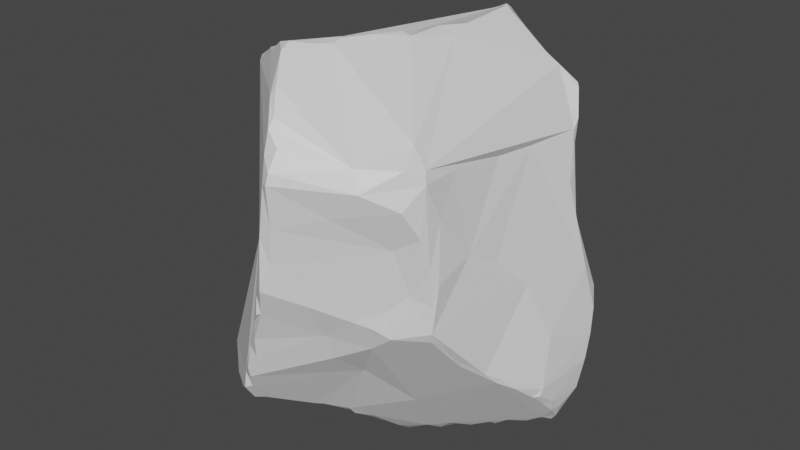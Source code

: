 # Source: Rock2.blend  (saved by Blender 2.81.16; exported with 4.5.12 LTS)
import bpy
from mathutils import Matrix  # noqa: F401  (used for matrix-valued properties, if any)

bpy.ops.wm.read_factory_settings(use_empty=True)
scene = bpy.context.scene
scene.name = 'Scene'

# ---- collections
col_collection = bpy.data.collections.new('Collection'); scene.collection.children.link(col_collection)

# ---- materials (node trees are filled in below, after node groups)
mat_material = bpy.data.materials.new('Material')
mat_material.alpha_threshold = 0.0
mat_material.use_transparent_shadow = False
mat_material.line_color = (0.0, 0.0, 0.0, 1.0)

# ---- material node trees
mat_material.use_nodes = True; mat_material.node_tree.nodes.clear()
_N = mat_material.node_tree.nodes; _L = mat_material.node_tree.links
n0 = _N.new('ShaderNodeOutputMaterial'); n0.name = 'Material Output'; n0.location = (300, 300)
n1 = _N.new('ShaderNodeBsdfPrincipled'); n1.name = 'Principled BSDF'; n1.location = (10, 300)
n1.distribution = 'GGX'
n1.subsurface_method = 'BURLEY'
n1.inputs[2].default_value = 0.4
n1.inputs[3].default_value = 1.45
n1.inputs[27].default_value = (0.0, 0.0, 0.0, 1.0)
n1.inputs[28].default_value = 1.0
_L.new(n1.outputs[0], n0.inputs[0])
n0.is_active_output = True

# ---- world
world_world = bpy.data.worlds.new('World'); scene.world = world_world
world_world.use_nodes = True; world_world.node_tree.nodes.clear()
_N = world_world.node_tree.nodes; _L = world_world.node_tree.links
n0 = _N.new('ShaderNodeOutputWorld'); n0.name = 'World Output'; n0.location = (300, 300)
n1 = _N.new('ShaderNodeBackground'); n1.name = 'Background'; n1.location = (10, 300)
n1.inputs[0].default_value = (0.05088, 0.05088, 0.05088, 1.0)
_L.new(n1.outputs[0], n0.inputs[0])
n0.is_active_output = True
world_world.color = (0.05088, 0.05088, 0.05088)
world_world.use_sun_shadow = False
world_world.sun_shadow_jitter_overblur = 0.0

# ---- meshes
me_cube = bpy.data.meshes.new('Cube')
me_cube.from_pydata([(0.596, -0.2903, -0.3358), (-0.6407, -0.2675, -0.3229), (0.3543, 0.5329, 0.3355), (0.3388, 0.5743, 0.5225), (0.2951, 0.5785, 0.5589), (0.4348, 0.3448, 0.6657), (0.5106, 0.3728, 0.5819), (0.5461, 0.3257, 0.4811), (0.5506, 0.3067, 0.3935), (0.3276, 0.4712, -0.5193), (0.3426, 0.4796, -0.5163), (0.07565, 0.543, -0.3831), (0.4799, 0.4404, -0.29), (0.4667, -0.5198, 0.2749), (0.4815, -0.4311, 0.324), (0.5221, -0.3162, 0.1498), (0.4372, -0.458, 0.5059), (0.4247, -0.5706, 0.3818), (0.5368, -0.3749, -0.2781), (0.1911, -0.5072, -0.3777), (-0.3594, 0.5447, 0.4974), (-0.405, 0.5361, 0.4118), (-0.5003, 0.3229, 0.4276), (-0.5446, 0.3931, -0.2735), (-0.4835, -0.3134, 0.6711), (-0.361, -0.4382, 0.7094), (-0.3544, -0.4003, 0.7431), (-0.6086, -0.3201, -0.3499), (-0.3752, -0.3015, -0.5948), (-0.5375, -0.4183, -0.3783), (-0.2827, -0.05014, -0.7128), (-0.3692, -0.09493, -0.7103), (-0.2615, -0.2174, -0.6574), (-0.6686, -0.2353, -0.3295), (-0.7269, -0.1317, -0.331), (-0.6812, 0.0944, -0.3613), (-0.6553, 0.1742, -0.3194), (-0.6295, 0.2577, -0.3103), (-0.6035, 0.3198, -0.2928), (0.01113, 0.2599, -0.6043), (-0.005486, 0.5563, -0.3495), (0.6904, 0.2985, -0.1787), (0.6002, 0.3737, -0.1666), (0.366, 0.4645, -0.3216), (0.3658, 0.5009, 0.1932), (0.3193, -0.6021, -0.09985), (0.2914, -0.5782, -0.2029), (-0.3396, 0.6662, -0.08443), (-0.2665, 0.6547, -0.1344), (0.004024, -0.387, 0.859), (0.0007649, -0.8247, 0.2529), (0.2112, -0.7005, 0.3427), (0.5783, 0.2713, 0.3064), (0.08437, -0.3389, -0.7442), (0.09288, -0.3603, -0.7189), (-0.1361, -0.7915, -0.4013), (-0.1427, -0.7953, -0.3608), (-0.1869, -0.7679, -0.4135), (0.05921, 0.4923, 0.788), (0.1025, 0.447, 0.8059), (0.3843, 0.3291, 0.7071), (-0.2211, 0.6807, 0.3454), (0.3367, -0.1521, -0.7615), (0.3562, -0.09307, -0.7831), (0.4214, -0.04867, -0.754), (0.7361, 0.2207, -0.3473), (0.6877, 0.0009308, -0.2703), (-0.0265, 0.1903, -0.6431), (-0.005572, 0.1409, -0.6773), (-0.04749, -0.04439, -0.8124), (0.1425, -0.1456, -0.8399), (-0.2405, -0.08732, -0.7383), (-0.02935, -0.08265, -0.8172), (0.0905, -0.1034, -0.8204), (0.2802, -0.1413, -0.8156), (-0.09361, -0.08592, -0.786), (0.04223, -0.1385, -0.8203), (0.09313, -0.1432, -0.8442), (0.2268, -0.1411, -0.8248), (0.1543, -0.1976, -0.8461), (0.2451, -0.1858, -0.7962), (0.1388, -0.2393, -0.8187), (-0.6855, -0.1213, -0.05519), (-0.7335, -0.135, -0.2958), (-0.6605, -0.1211, 0.1249), (-0.6827, -0.07327, -0.03828), (0.2551, -0.644, -0.07393), (0.1297, -0.7408, -0.01285), (0.1531, -0.6299, -0.2763), (0.04755, -0.8156, 0.2945), (0.1463, -0.6647, -0.166), (0.03497, -0.8176, 0.1553), (-0.02561, -0.8176, -0.06728), (0.004864, -0.8442, 0.04623), (-0.09365, -0.7913, -0.2926), (-0.04444, -0.824, -0.07647), (-0.0842, -0.8046, -0.2055), (-0.08896, -0.7976, -0.1384), (-0.0445, -0.8159, -0.001008), (-0.1362, -0.7824, -0.264), (0.1983, 0.3272, 0.8525), (0.1863, 0.09103, 0.8342), (0.1431, 0.1255, 0.8267), (0.1977, 0.006351, 0.815), (0.1424, -0.0139, 0.8424), (0.09388, -0.09388, 0.8324), (0.1263, -0.1633, 0.836), (0.09672, -0.165, 0.8487), (0.05454, -0.288, 0.8572), (0.04822, -0.2451, 0.8456), (-0.008206, -0.3682, 0.8567), (0.6064, 0.2622, 0.1106), (0.7198, 0.2584, -0.2523), (0.6777, 0.243, -0.08175), (0.5859, 0.2321, 0.2644), (0.6108, -0.06631, -0.04857), (0.5515, -0.1865, 0.0847), (0.4251, 0.4854, 0.5388), (0.3791, 0.5263, 0.4464), (0.4993, 0.3822, 0.5981), (0.531, 0.3496, 0.4958), (0.4524, 0.4656, 0.5202), (0.4005, 0.4677, -0.5262), (0.5166, 0.3806, -0.5731), (0.4763, 0.4419, -0.543), (0.5359, 0.3775, -0.5728), (0.4767, 0.4622, -0.4817), (0.3996, -0.5281, 0.5132), (0.4564, -0.4815, 0.4642), (-0.4562, 0.4703, 0.4682), (-0.4636, 0.4369, 0.4894), (-0.376, 0.4962, 0.5463), (-0.4202, 0.5056, 0.4803), (-0.4454, 0.4581, 0.5069), (-0.4025, -0.3879, 0.7123), (-0.3766, -0.4071, -0.5721), (-0.3776, -0.5172, -0.5642), (-0.4377, -0.4676, -0.4974), (-0.4981, -0.4963, -0.4385), (-0.455, -0.5723, -0.4795), (-0.5042, -0.4593, -0.4245), (-0.5435, -0.3982, -0.3893), (-0.4562, -0.4114, -0.4539), (-0.512, -0.4632, -0.4092), (-0.4014, -0.07109, -0.6748), (-0.3499, -0.302, -0.6089), (-0.4891, -0.00138, -0.584), (-0.4071, -0.08576, -0.6695), (-0.495, -0.0444, -0.5812), (-0.5815, 0.04167, -0.5063), (-0.5425, -0.003634, -0.5535), (-0.6753, 0.007088, -0.4446), (-0.676, 0.04776, -0.4415), (-0.6573, 0.1353, -0.3894), (-0.6884, 0.07683, -0.41), (-0.7045, -0.01133, -0.4068), (-0.6517, 0.1871, -0.3547), (-0.7084, -0.008053, -0.393), (-0.6385, -0.2442, -0.3517), (0.08225, 0.3841, -0.54), (0.1031, 0.3913, -0.5437), (0.1415, 0.4413, -0.5307), (0.1855, 0.4913, -0.5207), (0.165, 0.5125, -0.4894), (0.1677, 0.5189, -0.4514), (0.1242, 0.5262, -0.4496), (0.06223, 0.5347, -0.4069), (0.03291, 0.5557, -0.3576), (-0.05614, 0.5839, -0.2918), (0.5189, 0.4186, -0.1246), (0.4367, 0.4517, -0.02436), (0.4592, 0.4417, -0.148), (0.4006, 0.4686, 0.06743), (0.3568, -0.5642, -0.02926), (0.3793, -0.5726, -0.1327), (0.3748, -0.5539, 0.2165), (0.4202, -0.5237, 0.04012), (0.5138, -0.5098, -0.08609), (0.4913, -0.5, 0.1502), (0.5055, -0.498, 0.01339), (0.5035, -0.5024, -0.126), (0.5121, -0.4725, 0.09344), (0.5193, -0.4753, -0.14), (0.5266, -0.4256, -0.2085), (0.5513, -0.3674, -0.2638), (-0.3551, 0.6155, 0.1088), (-0.4017, 0.6067, -0.08621), (-0.4213, 0.5807, -0.1357), (-0.4131, 0.5611, 0.04922), (-0.4495, 0.56, -0.122), (-0.4379, 0.5081, 0.1945), (-0.4873, 0.5165, -0.167), (-0.4915, 0.4851, -0.207), (-0.5309, 0.4581, -0.2033), (-0.5751, 0.3802, -0.2455), (-0.0007505, -0.4274, 0.8483), (-0.07626, -0.4716, 0.8577), (-0.05101, -0.4932, 0.8529), (-0.1931, -0.4698, 0.8175), (-0.283, -0.4533, 0.7826), (-0.1021, -0.5393, 0.8636), (-0.1516, -0.5324, 0.8494), (-0.07391, -0.5735, 0.8317), (-0.1009, -0.5809, 0.8366), (-0.2278, -0.5059, 0.7924), (-0.04417, -0.6661, 0.7494), (-0.05608, -0.6838, 0.7188), (0.0, -0.726, 0.6642), (-0.0005048, -0.7543, 0.6301), (0.2691, -0.6387, 0.5251), (0.04812, -0.7647, 0.5791), (0.00146, -0.7805, 0.547), (0.05121, -0.8145, 0.5053), (0.02169, -0.8168, 0.4518), (0.3094, -0.6581, 0.4458), (0.05101, -0.8302, 0.466), (0.3744, -0.4444, 0.5756), (0.4553, -0.3203, 0.4644), (0.5493, 0.2959, 0.4489), (0.5014, 0.08105, 0.4385), (0.4735, -0.08494, 0.4433), (0.03096, -0.4161, -0.6919), (0.2945, -0.3254, -0.5689), (0.04556, -0.4103, -0.7022), (0.0448, -0.4383, -0.6637), (-0.04123, -0.4907, -0.6464), (-0.08388, -0.5522, -0.623), (-0.02156, -0.5173, -0.6281), (-0.04623, -0.5424, -0.6227), (-0.1329, -0.6247, -0.5964), (-0.1112, -0.6296, -0.5869), (-0.1834, -0.6717, -0.5782), (-0.3555, -0.6431, -0.5536), (-0.2757, -0.7127, -0.5509), (-0.1641, -0.6975, -0.56), (-0.192, -0.7283, -0.5556), (-0.3437, -0.6702, -0.5338), (-0.1919, -0.774, -0.484), (-0.1599, -0.7636, -0.4693), (-0.4641, -0.3205, 0.6803), (-0.4215, 0.3455, 0.5847), (-0.5463, -0.2362, 0.6388), (-0.5094, -0.04452, 0.5955), (-0.4749, 0.161, 0.572), (-0.5616, -0.1818, 0.6031), (-0.5074, 0.08742, 0.5513), (-0.6054, -0.149, 0.4836), (-0.6035, -0.1805, 0.5171), (-0.5638, 0.09219, 0.3818), (-0.6191, -0.1653, 0.3659), (-0.6432, -0.1252, 0.3076), (0.1875, 0.3649, 0.8339), (0.3451, 0.4529, 0.6139), (-0.2492, 0.471, 0.6561), (-0.09019, 0.5075, 0.7237), (0.1437, 0.463, 0.7798), (-0.3448, 0.4218, 0.6194), (0.08314, 0.5336, 0.7742), (0.05206, 0.5411, 0.7855), (0.0003543, 0.5836, 0.7273), (0.04884, 0.576, 0.7525), (0.125, 0.5728, 0.7001), (-0.04682, 0.6093, 0.6686), (0.02574, 0.6018, 0.7032), (0.1181, 0.5891, 0.6777), (0.2585, 0.5819, 0.5849), (-0.04683, 0.64, 0.6293), (-0.09409, 0.6644, 0.5548), (0.1081, 0.6219, 0.4687), (-0.1756, 0.6808, 0.4273), (-0.1389, 0.6822, 0.4678), (0.3356, 0.5569, 0.3731), (-0.1757, 0.6912, 0.3702), (0.3994, -0.09453, -0.7738), (0.4789, -0.07021, -0.7352), (0.486, -0.04864, -0.7516), (0.5054, -0.01266, -0.735), (0.5432, -0.04641, -0.708), (0.605, 0.0001759, -0.7083), (0.5908, 0.02494, -0.7135), (0.6674, 0.01218, -0.6677), (0.5915, 0.301, -0.5996), (0.6858, 0.05532, -0.6924), (0.7136, 0.002708, -0.6067), (0.7064, 0.05511, -0.6644), (0.6981, 0.1457, -0.6308), (0.7059, -0.04589, -0.5546), (0.7247, 0.04867, -0.6076), (0.7382, 0.1422, -0.5618), (0.7223, -0.01087, -0.5509), (0.657, -0.1805, -0.4314), (0.6889, -0.1039, -0.4992), (0.7094, -0.08242, -0.4972), (0.7342, 0.1933, -0.4786), (0.7123, -0.0691, -0.4694), (0.6167, -0.2462, -0.3871), (0.6299, -0.2271, -0.3777), (0.7437, 0.1837, -0.439), (0.7248, 0.2447, -0.3618), (-0.2833, 0.6802, -0.0861), (-0.2867, 0.689, 0.01975), (-0.2816, 0.6773, 0.1228), (-0.2367, 0.6619, -0.1151), (-0.2447, 0.6831, 0.0857), (-0.2515, 0.6807, 0.2439), (-0.2446, 0.6922, 0.1739), (-0.2094, 0.6938, 0.2942), (0.0321, 0.6216, 0.2966)], [], [(67, 68, 69), (30, 72, 75), (68, 70, 73), (73, 70, 77), (62, 222, 80), (80, 54, 81), (222, 54, 80), (82, 85, 83), (84, 250, 85), (85, 35, 83), (38, 37, 85, 250, 248, 22, 130, 129, 190, 188, 189, 191, 193, 194), (45, 90, 46), (86, 90, 45), (93, 92, 87), (89, 50, 91), (92, 96, 90), (50, 98, 93), (97, 99, 96), (88, 94, 55), (100, 101, 103), (104, 103, 101), (108, 110, 49), (41, 112, 298), (111, 114, 113), (112, 66, 65), (113, 66, 112), (114, 219, 113), (271, 118, 2), (119, 252, 5), (119, 117, 252), (271, 2, 44), (6, 119, 5), (2, 118, 121, 120, 7, 8, 52, 111, 41, 169, 170, 172, 44), (9, 10, 122), (217, 14, 15), (214, 17, 128, 127), (13, 17, 175), (129, 132, 21), (131, 133, 256), (132, 133, 131), (133, 130, 240), (134, 25, 26), (135, 142, 28), (139, 136, 232), (138, 136, 139), (141, 143, 29), (141, 140, 143), (141, 142, 140), (144, 146, 30), (145, 147, 31), (151, 152, 149), (31, 144, 30), (158, 1, 33), (157, 83, 35), (156, 37, 38), (160, 159, 161), (9, 162, 10), (166, 11, 165), (166, 40, 167), (41, 42, 169), (42, 12, 169), (12, 171, 169), (175, 176, 13), (178, 14, 128), (178, 181, 14), (180, 183, 182), (181, 15, 14), (183, 18, 184), (46, 174, 45), (184, 18, 0), (13, 178, 128), (187, 189, 186), (185, 188, 190), (191, 192, 193), (193, 23, 194), (304, 185, 21), (110, 198, 196), (198, 204, 201), (204, 206, 203), (207, 208, 209), (210, 212, 209), (212, 215, 214), (213, 215, 212), (214, 215, 51), (49, 195, 108), (17, 51, 175), (209, 214, 127), (114, 52, 218), (218, 52, 8), (54, 223, 53), (224, 227, 221), (226, 228, 230), (19, 230, 228), (229, 230, 234), (233, 236, 232), (230, 19, 238), (235, 238, 237), (243, 245, 242), (245, 246, 244), (22, 248, 246), (246, 249, 247), (248, 250, 246), (130, 245, 243), (252, 255, 251), (255, 257, 59), (252, 261, 255), (259, 262, 131), (131, 266, 20), (264, 266, 263), (4, 268, 266), (268, 270, 267), (268, 272, 270), (271, 307, 268), (60, 252, 251), (268, 307, 272), (61, 304, 21), (62, 277, 295), (62, 274, 277), (64, 276, 275), (277, 278, 280), (276, 64, 63, 74, 78, 70, 68, 39, 159, 160, 161, 9, 122, 124, 123, 125, 281, 282, 279), (282, 285, 284), (283, 286, 280), (281, 288, 285), (286, 291, 290), (293, 297, 288), (298, 65, 297), (63, 64, 273), (294, 65, 66), (300, 302, 299), (300, 303, 302), (304, 306, 305), (302, 168, 40), (185, 301, 300), (185, 304, 301), (304, 61, 306), (39, 68, 67), (67, 69, 30), (71, 30, 75), (30, 69, 72), (31, 71, 32), (76, 72, 73), (73, 77, 76), (77, 70, 79), (79, 70, 78), (78, 80, 79), (81, 79, 80), (53, 81, 54), (63, 62, 74), (83, 33, 82), (34, 83, 157), (82, 84, 85), (85, 36, 35), (85, 37, 36), (46, 90, 88), (89, 91, 93, 87, 86, 173, 176, 175), (90, 94, 88), (50, 89, 213), (91, 50, 93), (90, 96, 94), (97, 96, 92), (97, 92, 95), (97, 95, 98), (51, 215, 89), (89, 215, 213), (56, 55, 94), (101, 100, 102), (46, 88, 19), (105, 107, 106), (107, 105, 104, 102, 100, 59, 58, 254, 253, 256, 240, 243, 242, 241, 24, 239, 26, 199, 110, 109), (108, 106, 107), (108, 109, 110), (112, 41, 113), (60, 100, 103), (41, 111, 113), (111, 52, 114), (113, 115, 66), (220, 15, 116, 115, 113, 219), (179, 177, 182, 183, 184, 0, 296, 294, 66, 115, 116, 15, 181), (69, 68, 73, 72), (65, 298, 112), (271, 3, 118), (6, 121, 119), (307, 271, 44), (120, 6, 7), (252, 117, 4), (122, 10, 126), (122, 126, 124), (123, 124, 125), (12, 126, 43), (43, 126, 11), (217, 128, 14), (13, 128, 17), (16, 127, 128), (217, 16, 128), (20, 21, 132), (256, 133, 240), (20, 132, 131), (132, 129, 133), (133, 129, 130), (190, 129, 21), (253, 131, 256), (134, 26, 239), (137, 135, 136), (135, 137, 142), (138, 140, 137), (138, 137, 136), (143, 140, 138), (137, 140, 142), (144, 31, 147), (145, 28, 147), (148, 146, 144), (150, 146, 148), (146, 150, 149), (149, 150, 151), (149, 153, 38), (153, 35, 156), (153, 154, 35), (31, 32, 145), (1, 158, 27), (156, 35, 36), (156, 36, 37), (9, 161, 162), (10, 162, 163), (163, 162, 161), (164, 163, 165), (11, 166, 167), (167, 40, 168), (164, 11, 126), (163, 164, 126), (10, 163, 126), (170, 169, 171), (171, 12, 43), (173, 45, 174), (173, 174, 176), (13, 176, 178), (178, 176, 179), (176, 177, 179), (180, 177, 174), (178, 179, 181), (177, 180, 182), (186, 47, 187), (185, 47, 186), (189, 187, 191), (192, 191, 187, 48, 40, 166, 165, 163, 161, 159, 39, 67, 30, 146, 149, 38, 23, 193), (194, 23, 38), (48, 187, 47), (21, 185, 190), (110, 199, 198), (195, 197, 202), (108, 195, 202, 205, 207, 209, 127, 216, 106), (197, 196, 200), (204, 198, 199), (199, 25, 204), (208, 210, 209), (211, 210, 208), (209, 212, 214), (204, 25, 134, 239, 24, 241, 247, 249, 250, 84, 82, 33, 1, 27, 29, 143, 138, 139, 236, 57, 56, 99, 97, 98, 50, 213, 211, 208, 206), (17, 214, 51), (26, 25, 199), (6, 5, 60, 103, 216, 16, 217, 220, 219, 218, 7), (219, 114, 218), (220, 217, 15), (53, 223, 221), (54, 224, 223), (221, 223, 224), (227, 225, 221), (19, 224, 222, 295, 18, 183, 180, 174, 46), (225, 228, 226), (228, 227, 19), (226, 230, 229), (234, 231, 229), (233, 231, 235), (235, 234, 238), (234, 230, 238), (237, 233, 235), (238, 19, 55), (54, 222, 224), (55, 19, 88), (57, 55, 56), (244, 242, 245), (241, 244, 247), (247, 244, 246), (245, 22, 246), (245, 130, 22), (249, 246, 250), (240, 130, 243), (59, 251, 255), (59, 257, 58), (58, 258, 254), (257, 255, 261), (253, 254, 259), (253, 259, 131), (263, 259, 260), (263, 262, 259), (264, 261, 265), (261, 252, 265), (252, 4, 265), (266, 262, 263), (264, 265, 266), (265, 4, 266), (266, 268, 267), (4, 3, 268), (20, 267, 270), (268, 3, 271), (270, 269, 20), (269, 270, 272), (269, 272, 61), (100, 251, 59), (306, 272, 307), (61, 272, 306), (20, 61, 21), (62, 273, 274), (222, 62, 295), (64, 275, 274), (277, 274, 275), (295, 277, 280), (287, 283, 284), (282, 281, 285), (280, 286, 290), (287, 284, 288), (289, 286, 283), (280, 290, 295), (292, 291, 286), (291, 294, 290), (291, 292, 294), (292, 289, 294), (297, 293, 298), (290, 294, 296), (295, 296, 0), (62, 63, 273), (295, 0, 18), (302, 48, 299), (303, 300, 301), (48, 302, 40), (305, 306, 307), (303, 305, 307), (307, 44, 172, 170, 171, 43, 11, 167, 168, 302, 303), (47, 299, 48), (47, 300, 299), (71, 31, 30), (74, 62, 80, 78), (76, 75, 72), (81, 77, 79), (92, 93, 98, 95), (83, 34, 33), (89, 175, 51), (90, 86, 87), (90, 87, 92), (94, 96, 99, 56), (3, 4, 117, 121), (86, 45, 173), (101, 102, 104), (106, 103, 104), (105, 106, 104), (106, 216, 103), (109, 108, 107), (100, 60, 251), (118, 3, 121), (121, 6, 120), (117, 119, 121), (252, 60, 5), (16, 216, 127), (152, 154, 153, 149), (28, 145, 135), (29, 27, 141), (236, 139, 232), (151, 155, 154, 152), (154, 155, 157, 35), (156, 38, 153), (155, 151, 150, 148, 144, 147, 28, 142, 141, 27, 158, 33, 34, 157), (11, 164, 165), (176, 174, 177), (186, 189, 188, 185), (196, 198, 201, 200), (47, 185, 300), (195, 196, 197), (200, 203, 202, 197), (201, 204, 203, 200), (203, 206, 205, 202), (206, 208, 207, 205), (211, 213, 212, 210), (110, 196, 195, 49), (236, 233, 237, 57), (8, 7, 218), (71, 75, 76, 77, 81, 53, 221, 225, 226, 229, 231, 233, 232, 136, 135, 145, 32), (227, 228, 225), (227, 224, 19), (234, 235, 231), (238, 55, 57, 237), (257, 261, 260, 258), (244, 241, 242), (257, 258, 58), (254, 258, 259), (260, 259, 258), (261, 264, 263, 260), (279, 282, 280, 278), (266, 131, 262), (267, 20, 266), (61, 20, 269), (64, 274, 273), (277, 275, 276), (277, 276, 278), (279, 278, 276), (280, 282, 284, 283), (287, 288, 289, 283), (288, 284, 285), (289, 288, 297, 294), (292, 286, 289), (42, 41, 298, 293, 288, 281, 125, 124, 126, 12), (296, 295, 290), (65, 294, 297), (301, 304, 305, 303)])
_uv = me_cube.uv_layers.new(name='UVMap')
_uv.uv.foreach_set('vector', [0.2463, 0.5946, 0.2539, 0.6041, 0.2448, 0.6313, 0.2061, 0.6297, 0.2478, 0.6382, 0.2305, 0.6399, 0.2539, 0.6041, 0.2755, 0.6469, 0.2669, 0.6391, 0.2669, 0.6391, 0.2755, 0.6469, 0.2678, 0.6462, 0.3153, 0.6514, 0.3209, 0.689, 0.2927, 0.6546, 0.2927, 0.6546, 0.2706, 0.6815, 0.2751, 0.6607, 0.3209, 0.689, 0.2706, 0.6815, 0.2927, 0.6546, 0.4912, 0.1032, 0.494, 0.1138, 0.45, 0.1036, 0.5239, 0.1017, 0.5523, 0.1034, 0.494, 0.1138, 0.494, 0.1138, 0.4449, 0.1301, 0.45, 0.1036, 0.4461, 0.1831, 0.4441, 0.1696, 0.494, 0.1138, 0.5523, 0.1034, 0.8595, 0.6112, 0.5731, 0.2675, 0.5864, 0.2895, 0.5809, 0.2971, 0.5345, 0.2665, 0.5094, 0.2791, 0.4796, 0.2718, 0.4724, 0.2547, 0.4647, 0.233, 0.4567, 0.2049, 0.4829, 0.8081, 0.4719, 0.8482, 0.4616, 0.8161, 0.4873, 0.8277, 0.4719, 0.8482, 0.4829, 0.8081, 0.5051, 0.8735, 0.4895, 0.8753, 0.4977, 0.8521, 0.5469, 0.8662, 0.5395, 0.8736, 0.5246, 0.8668, 0.4895, 0.8753, 0.4662, 0.8849, 0.4719, 0.8482, 0.5395, 0.8736, 0.5014, 0.8806, 0.5051, 0.8735, 0.478, 0.8873, 0.4566, 0.894, 0.4662, 0.8849, 0.4484, 0.8469, 0.4496, 0.8867, 0.4421, 0.8874, 0.7146, 0.5759, 0.717, 0.6108, 0.716, 0.6232, 0.7254, 0.6271, 0.716, 0.6232, 0.717, 0.6108, 0.7386, 0.6663, 0.7521, 0.6751, 0.7468, 0.6782, 0.463, 0.5657, 0.4484, 0.5718, 0.4272, 0.5729, 0.5248, 0.567, 0.5622, 0.5709, 0.4837, 0.5742, 0.4484, 0.5718, 0.4527, 0.6228, 0.4315, 0.5807, 0.4837, 0.5742, 0.4527, 0.6228, 0.4484, 0.5718, 0.5622, 0.5709, 0.6111, 0.6095, 0.4837, 0.5742, 0.566, 0.4355, 0.577, 0.4407, 0.5622, 0.4417, 0.6011, 0.4525, 0.6062, 0.4363, 0.6137, 0.4439, 0.6011, 0.4525, 0.5936, 0.4435, 0.6062, 0.4363, 0.566, 0.4355, 0.5622, 0.4417, 0.5579, 0.4371, 0.5972, 0.4573, 0.6011, 0.4525, 0.6137, 0.4439, 0.5622, 0.4417, 0.577, 0.4407, 0.5918, 0.4486, 0.5865, 0.468, 0.5834, 0.4745, 0.5708, 0.4871, 0.575, 0.5591, 0.5248, 0.567, 0.463, 0.5657, 0.4752, 0.5212, 0.494, 0.4916, 0.5131, 0.4819, 0.5355, 0.4676, 0.3071, 0.5461, 0.3055, 0.5422, 0.3169, 0.5477, 0.586, 0.6859, 0.5639, 0.7055, 0.5382, 0.6882, 0.5707, 0.7355, 0.5655, 0.729, 0.579, 0.709, 0.5861, 0.7143, 0.5583, 0.7271, 0.5655, 0.729, 0.5581, 0.7382, 0.5809, 0.2971, 0.5819, 0.3059, 0.5702, 0.3063, 0.5947, 0.3114, 0.5905, 0.3012, 0.6104, 0.3157, 0.5819, 0.3059, 0.5905, 0.3012, 0.5947, 0.3114, 0.5905, 0.3012, 0.5864, 0.2895, 0.6098, 0.3053, 0.6161, 0.06313, 0.6143, 0.05873, 0.6208, 0.06293, 0.1935, 0.6894, 0.1679, 0.6905, 0.1903, 0.6696, 0.1835, 0.7156, 0.1945, 0.7049, 0.202, 0.7183, 0.1672, 0.7071, 0.1945, 0.7049, 0.1835, 0.7156, 0.1502, 0.6867, 0.1594, 0.7019, 0.1509, 0.6933, 0.1502, 0.6867, 0.1606, 0.6993, 0.1594, 0.7019, 0.1502, 0.6867, 0.1679, 0.6905, 0.1606, 0.6993, 0.1883, 0.63, 0.1697, 0.6231, 0.2061, 0.6297, 0.1959, 0.6705, 0.1876, 0.6366, 0.1951, 0.6369, 0.1394, 0.6238, 0.1395, 0.6162, 0.1546, 0.6143, 0.1951, 0.6369, 0.1883, 0.63, 0.2061, 0.6297, 0.1358, 0.6616, 0.1334, 0.6658, 0.131, 0.6568, 0.1305, 0.6241, 0.127, 0.6308, 0.1292, 0.6074, 0.1293, 0.5933, 0.125, 0.5816, 0.1246, 0.5731, 0.2716, 0.5552, 0.2662, 0.5545, 0.2755, 0.5467, 0.3071, 0.5461, 0.2806, 0.5401, 0.3055, 0.5422, 0.2586, 0.5204, 0.2616, 0.5174, 0.2681, 0.5269, 0.2586, 0.5204, 0.2417, 0.5103, 0.2556, 0.5122, 0.463, 0.5657, 0.4636, 0.5427, 0.4752, 0.5212, 0.4636, 0.5427, 0.446, 0.5073, 0.4752, 0.5212, 0.446, 0.5073, 0.4693, 0.5032, 0.4752, 0.5212, 0.5391, 0.7938, 0.507, 0.7749, 0.549, 0.7699, 0.5266, 0.7562, 0.5528, 0.7327, 0.5544, 0.7538, 0.5266, 0.7562, 0.5163, 0.7408, 0.5528, 0.7327, 0.4788, 0.7502, 0.459, 0.7242, 0.4763, 0.7394, 0.5163, 0.7408, 0.5267, 0.6951, 0.5528, 0.7327, 0.459, 0.7242, 0.4473, 0.7049, 0.4532, 0.6993, 0.4616, 0.8161, 0.4758, 0.7919, 0.4829, 0.8081, 0.4532, 0.6993, 0.4473, 0.7049, 0.4355, 0.6773, 0.549, 0.7699, 0.5266, 0.7562, 0.5544, 0.7538, 0.477, 0.2827, 0.4796, 0.2718, 0.4855, 0.2904, 0.5199, 0.2996, 0.5094, 0.2791, 0.5345, 0.2665, 0.4724, 0.2547, 0.4634, 0.2472, 0.4647, 0.233, 0.4647, 0.233, 0.4498, 0.2082, 0.4567, 0.2049, 0.5423, 0.3307, 0.5199, 0.2996, 0.557, 0.2917, 0.7521, 0.6751, 0.7811, 0.6911, 0.7623, 0.6873, 0.7811, 0.6911, 0.7869, 0.6967, 0.7733, 0.6949, 0.7869, 0.6967, 0.7598, 0.7135, 0.7652, 0.6993, 0.7498, 0.7205, 0.7498, 0.7248, 0.7113, 0.7281, 0.7426, 0.7294, 0.7425, 0.7374, 0.7113, 0.7281, 0.7425, 0.7374, 0.7427, 0.7417, 0.699, 0.7356, 0.75, 0.7421, 0.7427, 0.7417, 0.7425, 0.7374, 0.699, 0.7356, 0.7427, 0.7417, 0.7146, 0.7484, 0.7468, 0.6782, 0.749, 0.6833, 0.7386, 0.6663, 0.6935, 0.7416, 0.7146, 0.7484, 0.6921, 0.7458, 0.7113, 0.7281, 0.699, 0.7356, 0.6923, 0.7261, 0.5622, 0.5709, 0.575, 0.5591, 0.6057, 0.5667, 0.6057, 0.5667, 0.575, 0.5591, 0.5955, 0.555, 0.2706, 0.6815, 0.2605, 0.6878, 0.2669, 0.6765, 0.261, 0.6932, 0.2523, 0.7043, 0.2529, 0.6879, 0.2385, 0.708, 0.2452, 0.7076, 0.2381, 0.7197, 0.2845, 0.7337, 0.2381, 0.7197, 0.2452, 0.7076, 0.2319, 0.7163, 0.2381, 0.7197, 0.2317, 0.7248, 0.2149, 0.7238, 0.2032, 0.7228, 0.202, 0.7183, 0.2381, 0.7197, 0.2845, 0.7337, 0.2314, 0.7354, 0.2253, 0.7264, 0.2314, 0.7354, 0.2248, 0.7348, 0.8301, 0.5961, 0.8387, 0.6103, 0.8329, 0.6319, 0.8387, 0.6103, 0.8554, 0.6468, 0.8377, 0.6549, 0.8589, 0.573, 0.8595, 0.6112, 0.8554, 0.6468, 0.8554, 0.6468, 0.8685, 0.6561, 0.8502, 0.6552, 0.8595, 0.6112, 0.8668, 0.6463, 0.8554, 0.6468, 0.8444, 0.5661, 0.8387, 0.6103, 0.8301, 0.5961, 0.6913, 0.5444, 0.723, 0.5587, 0.7139, 0.5694, 0.723, 0.5587, 0.7331, 0.5518, 0.7309, 0.5611, 0.6913, 0.5444, 0.7283, 0.5444, 0.723, 0.5587, 0.7496, 0.5452, 0.7573, 0.5384, 0.8052, 0.5372, 0.8052, 0.5372, 0.7576, 0.5332, 0.8055, 0.5249, 0.7304, 0.5403, 0.7576, 0.5332, 0.7446, 0.5408, 0.6979, 0.5291, 0.7308, 0.5194, 0.7576, 0.5332, 0.7308, 0.5194, 0.772, 0.5153, 0.7666, 0.5245, 0.7308, 0.5194, 0.7786, 0.5043, 0.772, 0.5153, 0.6928, 0.512, 0.7386, 0.5024, 0.7308, 0.5194, 0.6715, 0.5696, 0.6913, 0.5444, 0.7139, 0.5694, 0.7308, 0.5194, 0.7386, 0.5024, 0.7786, 0.5043, 0.7866, 0.5017, 0.8054, 0.5023, 0.8079, 0.5084, 0.3153, 0.6514, 0.3527, 0.6329, 0.4236, 0.6679, 0.3153, 0.6514, 0.3405, 0.6383, 0.3527, 0.6329, 0.3281, 0.6329, 0.3455, 0.6255, 0.3392, 0.6333, 0.3527, 0.6329, 0.3621, 0.6252, 0.3754, 0.6228, 0.3455, 0.6255, 0.3281, 0.6329, 0.3136, 0.6411, 0.3011, 0.6481, 0.2889, 0.6461, 0.2755, 0.6469, 0.2539, 0.6041, 0.2561, 0.58, 0.2662, 0.5545, 0.2716, 0.5552, 0.2755, 0.5467, 0.3071, 0.5461, 0.3169, 0.5477, 0.3304, 0.5545, 0.3654, 0.5658, 0.3707, 0.5651, 0.377, 0.5731, 0.3756, 0.6163, 0.3606, 0.6178, 0.3756, 0.6163, 0.3828, 0.6014, 0.3831, 0.6161, 0.3898, 0.6243, 0.3973, 0.6316, 0.3754, 0.6228, 0.377, 0.5731, 0.3977, 0.6003, 0.3828, 0.6014, 0.3973, 0.6316, 0.4025, 0.6418, 0.4167, 0.6541, 0.4086, 0.5894, 0.4176, 0.591, 0.3977, 0.6003, 0.4272, 0.5729, 0.4315, 0.5807, 0.4176, 0.591, 0.3136, 0.6411, 0.3281, 0.6329, 0.323, 0.6411, 0.4154, 0.6349, 0.4315, 0.5807, 0.4527, 0.6228, 0.5031, 0.322, 0.4795, 0.3303, 0.4855, 0.3219, 0.5031, 0.322, 0.5139, 0.3303, 0.4795, 0.3303, 0.5423, 0.3307, 0.551, 0.339, 0.5292, 0.3323, 0.4795, 0.3303, 0.4453, 0.3643, 0.4403, 0.3581, 0.5199, 0.2996, 0.5207, 0.3225, 0.5031, 0.322, 0.5199, 0.2996, 0.5423, 0.3307, 0.5207, 0.3225, 0.5423, 0.3307, 0.5579, 0.3385, 0.551, 0.339, 0.2561, 0.58, 0.2539, 0.6041, 0.2463, 0.5946, 0.2463, 0.5946, 0.2448, 0.6313, 0.2061, 0.6297, 0.2142, 0.6371, 0.2061, 0.6297, 0.2305, 0.6399, 0.2061, 0.6297, 0.2448, 0.6313, 0.2478, 0.6382, 0.1951, 0.6369, 0.2142, 0.6371, 0.2097, 0.6573, 0.2574, 0.6456, 0.2478, 0.6382, 0.2669, 0.6391, 0.2669, 0.6391, 0.2678, 0.6462, 0.2574, 0.6456, 0.2678, 0.6462, 0.2755, 0.6469, 0.2778, 0.6536, 0.2778, 0.6536, 0.2755, 0.6469, 0.2889, 0.6461, 0.2889, 0.6461, 0.2927, 0.6546, 0.2778, 0.6536, 0.2751, 0.6607, 0.2778, 0.6536, 0.2927, 0.6546, 0.2669, 0.6765, 0.2751, 0.6607, 0.2706, 0.6815, 0.3136, 0.6411, 0.3153, 0.6514, 0.3011, 0.6481, 0.45, 0.1036, 0.4434, 0.08827, 0.4912, 0.1032, 0.4421, 0.1041, 0.45, 0.1036, 0.4421, 0.1105, 0.4912, 0.1032, 0.5239, 0.1017, 0.494, 0.1138, 0.494, 0.1138, 0.4421, 0.155, 0.4449, 0.1301, 0.494, 0.1138, 0.4441, 0.1696, 0.4421, 0.155, 0.4616, 0.8161, 0.4719, 0.8482, 0.4484, 0.8469, 0.5469, 0.8662, 0.5246, 0.8668, 0.5051, 0.8735, 0.4977, 0.8521, 0.4873, 0.8277, 0.4936, 0.796, 0.507, 0.7749, 0.5391, 0.7938, 0.4719, 0.8482, 0.4496, 0.8867, 0.4484, 0.8469, 0.5395, 0.8736, 0.5469, 0.8662, 0.5576, 0.8736, 0.5246, 0.8668, 0.5395, 0.8736, 0.5051, 0.8735, 0.4719, 0.8482, 0.4662, 0.8849, 0.4496, 0.8867, 0.478, 0.8873, 0.4662, 0.8849, 0.4895, 0.8753, 0.478, 0.8873, 0.4895, 0.8753, 0.4881, 0.8805, 0.478, 0.8873, 0.4881, 0.8805, 0.5014, 0.8806, 0.5557, 0.8361, 0.5579, 0.8665, 0.5469, 0.8662, 0.5469, 0.8662, 0.5579, 0.8665, 0.5576, 0.8736, 0.4426, 0.894, 0.4421, 0.8874, 0.4496, 0.8867, 0.717, 0.6108, 0.7146, 0.5759, 0.7248, 0.6056, 0.4616, 0.8161, 0.4484, 0.8469, 0.4421, 0.8312, 0.733, 0.6393, 0.7327, 0.6495, 0.7242, 0.6497, 0.7327, 0.6495, 0.733, 0.6393, 0.7254, 0.6271, 0.7248, 0.6056, 0.7146, 0.5759, 0.7309, 0.5611, 0.7384, 0.5552, 0.7637, 0.5531, 0.7939, 0.5484, 0.6104, 0.3157, 0.8268, 0.5638, 0.8301, 0.5961, 0.8329, 0.6319, 0.8345, 0.663, 0.829, 0.6815, 0.8246, 0.6787, 0.8128, 0.6947, 0.7996, 0.6948, 0.7521, 0.6751, 0.741, 0.6597, 0.7386, 0.6663, 0.7242, 0.6497, 0.7327, 0.6495, 0.7386, 0.6663, 0.741, 0.6597, 0.7521, 0.6751, 0.4484, 0.5718, 0.463, 0.5657, 0.4837, 0.5742, 0.6715, 0.5696, 0.7146, 0.5759, 0.716, 0.6232, 0.463, 0.5657, 0.5248, 0.567, 0.4837, 0.5742, 0.5248, 0.567, 0.575, 0.5591, 0.5622, 0.5709, 0.4837, 0.5742, 0.4897, 0.6379, 0.4527, 0.6228, 0.6114, 0.6417, 0.5382, 0.6882, 0.5145, 0.6636, 0.4897, 0.6379, 0.4837, 0.5742, 0.6111, 0.6095, 0.5025, 0.7483, 0.4856, 0.75, 0.4763, 0.7394, 0.459, 0.7242, 0.4532, 0.6993, 0.4355, 0.6773, 0.4268, 0.6621, 0.4154, 0.6349, 0.4527, 0.6228, 0.4897, 0.6379, 0.5145, 0.6636, 0.5267, 0.6951, 0.5163, 0.7408, 0.2448, 0.6313, 0.2539, 0.6041, 0.2669, 0.6391, 0.2478, 0.6382, 0.4315, 0.5807, 0.4272, 0.5729, 0.4484, 0.5718, 0.566, 0.4355, 0.5858, 0.4329, 0.577, 0.4407, 0.5972, 0.4573, 0.5918, 0.4486, 0.6011, 0.4525, 0.5495, 0.3833, 0.566, 0.4355, 0.5579, 0.4371, 0.5865, 0.468, 0.5972, 0.4573, 0.5834, 0.4745, 0.6062, 0.4363, 0.5936, 0.4435, 0.5919, 0.4329, 0.3169, 0.5477, 0.3055, 0.5422, 0.332, 0.5492, 0.3169, 0.5477, 0.332, 0.5492, 0.3304, 0.5545, 0.3378, 0.5627, 0.3304, 0.5545, 0.3407, 0.5636, 0.3437, 0.5402, 0.332, 0.5492, 0.3145, 0.5228, 0.3145, 0.5228, 0.332, 0.5492, 0.2616, 0.5174, 0.586, 0.6859, 0.579, 0.709, 0.5639, 0.7055, 0.5583, 0.7271, 0.579, 0.709, 0.5655, 0.729, 0.5924, 0.7019, 0.5861, 0.7143, 0.579, 0.709, 0.586, 0.6859, 0.5924, 0.7019, 0.579, 0.709, 0.5854, 0.314, 0.5702, 0.3063, 0.5819, 0.3059, 0.6104, 0.3157, 0.5905, 0.3012, 0.6098, 0.3053, 0.5854, 0.314, 0.5819, 0.3059, 0.5947, 0.3114, 0.5819, 0.3059, 0.5809, 0.2971, 0.5905, 0.3012, 0.5905, 0.3012, 0.5809, 0.2971, 0.5864, 0.2895, 0.5579, 0.2939, 0.5809, 0.2971, 0.5702, 0.3063, 0.604, 0.3171, 0.5947, 0.3114, 0.6104, 0.3157, 0.6161, 0.06313, 0.6208, 0.06293, 0.6163, 0.06711, 0.1798, 0.7019, 0.1935, 0.6894, 0.1945, 0.7049, 0.1935, 0.6894, 0.1798, 0.7019, 0.1679, 0.6905, 0.1672, 0.7071, 0.1606, 0.6993, 0.1798, 0.7019, 0.1672, 0.7071, 0.1798, 0.7019, 0.1945, 0.7049, 0.1594, 0.7019, 0.1606, 0.6993, 0.1672, 0.7071, 0.1798, 0.7019, 0.1606, 0.6993, 0.1679, 0.6905, 0.1883, 0.63, 0.1951, 0.6369, 0.1876, 0.6366, 0.1959, 0.6705, 0.1903, 0.6696, 0.1876, 0.6366, 0.169, 0.63, 0.1697, 0.6231, 0.1883, 0.63, 0.16, 0.6254, 0.1697, 0.6231, 0.169, 0.63, 0.1697, 0.6231, 0.16, 0.6254, 0.1546, 0.6143, 0.1546, 0.6143, 0.16, 0.6254, 0.1394, 0.6238, 0.1546, 0.6143, 0.1337, 0.6024, 0.1246, 0.5731, 0.1337, 0.6024, 0.1292, 0.6074, 0.1293, 0.5933, 0.1337, 0.6024, 0.134, 0.6122, 0.1292, 0.6074, 0.1951, 0.6369, 0.2097, 0.6573, 0.1959, 0.6705, 0.1334, 0.6658, 0.1358, 0.6616, 0.1395, 0.6732, 0.1293, 0.5933, 0.1292, 0.6074, 0.1252, 0.5949, 0.1293, 0.5933, 0.1252, 0.5949, 0.125, 0.5816, 0.3071, 0.5461, 0.2755, 0.5467, 0.2806, 0.5401, 0.3055, 0.5422, 0.2806, 0.5401, 0.2759, 0.5344, 0.2759, 0.5344, 0.2806, 0.5401, 0.2755, 0.5467, 0.2754, 0.5279, 0.2759, 0.5344, 0.2681, 0.5269, 0.2616, 0.5174, 0.2586, 0.5204, 0.2556, 0.5122, 0.2556, 0.5122, 0.2417, 0.5103, 0.2413, 0.5013, 0.2754, 0.5279, 0.2616, 0.5174, 0.332, 0.5492, 0.2759, 0.5344, 0.2754, 0.5279, 0.332, 0.5492, 0.3055, 0.5422, 0.2759, 0.5344, 0.332, 0.5492, 0.494, 0.4916, 0.4752, 0.5212, 0.4693, 0.5032, 0.4693, 0.5032, 0.446, 0.5073, 0.4497, 0.4553, 0.4936, 0.796, 0.4829, 0.8081, 0.4758, 0.7919, 0.4936, 0.796, 0.4758, 0.7919, 0.507, 0.7749, 0.549, 0.7699, 0.507, 0.7749, 0.5266, 0.7562, 0.5266, 0.7562, 0.507, 0.7749, 0.5025, 0.7483, 0.507, 0.7749, 0.4856, 0.75, 0.5025, 0.7483, 0.4788, 0.7502, 0.4856, 0.75, 0.4758, 0.7919, 0.5266, 0.7562, 0.5025, 0.7483, 0.5163, 0.7408, 0.4856, 0.75, 0.4788, 0.7502, 0.4763, 0.7394, 0.4855, 0.2904, 0.4854, 0.3112, 0.477, 0.2827, 0.5199, 0.2996, 0.4854, 0.3112, 0.4855, 0.2904, 0.4796, 0.2718, 0.477, 0.2827, 0.4724, 0.2547, 0.4634, 0.2472, 0.4724, 0.2547, 0.477, 0.2827, 0.4766, 0.3238, 0.2417, 0.5103, 0.2586, 0.5204, 0.2681, 0.5269, 0.2759, 0.5344, 0.2755, 0.5467, 0.2662, 0.5545, 0.2561, 0.58, 0.2463, 0.5946, 0.2061, 0.6297, 0.1697, 0.6231, 0.1546, 0.6143, 0.4461, 0.1831, 0.4498, 0.2082, 0.4647, 0.233, 0.4567, 0.2049, 0.4498, 0.2082, 0.4461, 0.1831, 0.4766, 0.3238, 0.477, 0.2827, 0.4854, 0.3112, 0.557, 0.2917, 0.5199, 0.2996, 0.5345, 0.2665, 0.7521, 0.6751, 0.7996, 0.6948, 0.7811, 0.6911, 0.749, 0.6833, 0.7572, 0.6901, 0.7564, 0.6985, 0.7386, 0.6663, 0.749, 0.6833, 0.7564, 0.6985, 0.7567, 0.7106, 0.7498, 0.7205, 0.7113, 0.7281, 0.6866, 0.7108, 0.6813, 0.7014, 0.7242, 0.6497, 0.7572, 0.6901, 0.7623, 0.6873, 0.7653, 0.6943, 0.7869, 0.6967, 0.7811, 0.6911, 0.7996, 0.6948, 0.7996, 0.6948, 0.8119, 0.6991, 0.7869, 0.6967, 0.7498, 0.7248, 0.7426, 0.7294, 0.7113, 0.7281, 0.7499, 0.7332, 0.7426, 0.7294, 0.7498, 0.7248, 0.7113, 0.7281, 0.7425, 0.7374, 0.699, 0.7356, 0.7869, 0.6967, 0.6143, 0.05873, 0.6161, 0.06313, 0.6163, 0.06711, 0.6095, 0.06711, 0.8345, 0.663, 0.8502, 0.6552, 0.5551, 0.09378, 0.5523, 0.1034, 0.5239, 0.1017, 0.4912, 0.1032, 0.4434, 0.08827, 0.1334, 0.6658, 0.1395, 0.6732, 0.1509, 0.6933, 0.1594, 0.7019, 0.1672, 0.7071, 0.1835, 0.7156, 0.2032, 0.7228, 0.4421, 0.9005, 0.4426, 0.894, 0.4566, 0.894, 0.478, 0.8873, 0.5014, 0.8806, 0.7611, 0.75, 0.75, 0.7421, 0.7499, 0.7332, 0.7498, 0.7248, 0.7598, 0.7135, 0.6935, 0.7416, 0.699, 0.7356, 0.7146, 0.7484, 0.8128, 0.6947, 0.8119, 0.6991, 0.7996, 0.6948, 0.6424, 0.561, 0.6568, 0.5602, 0.6715, 0.5696, 0.716, 0.6232, 0.6813, 0.7014, 0.5924, 0.7019, 0.6171, 0.679, 0.6114, 0.6417, 0.6111, 0.6095, 0.6057, 0.5667, 0.6131, 0.5611, 0.6111, 0.6095, 0.5622, 0.5709, 0.6057, 0.5667, 0.6114, 0.6417, 0.6171, 0.679, 0.5382, 0.6882, 0.2669, 0.6765, 0.2605, 0.6878, 0.2529, 0.6879, 0.2706, 0.6815, 0.261, 0.6932, 0.2605, 0.6878, 0.2529, 0.6879, 0.2605, 0.6878, 0.261, 0.6932, 0.2523, 0.7043, 0.2454, 0.7, 0.2529, 0.6879, 0.2845, 0.7337, 0.261, 0.6932, 0.3209, 0.689, 0.4254, 0.6829, 0.4473, 0.7049, 0.459, 0.7242, 0.4788, 0.7502, 0.4758, 0.7919, 0.4616, 0.8161, 0.2454, 0.7, 0.2452, 0.7076, 0.2385, 0.708, 0.2452, 0.7076, 0.2523, 0.7043, 0.2845, 0.7337, 0.2385, 0.708, 0.2381, 0.7197, 0.2319, 0.7163, 0.2317, 0.7248, 0.2255, 0.721, 0.2319, 0.7163, 0.2149, 0.7238, 0.2255, 0.721, 0.2253, 0.7264, 0.2253, 0.7264, 0.2317, 0.7248, 0.2314, 0.7354, 0.2317, 0.7248, 0.2381, 0.7197, 0.2314, 0.7354, 0.2248, 0.7348, 0.2149, 0.7238, 0.2253, 0.7264, 0.2314, 0.7354, 0.2845, 0.7337, 0.2322, 0.743, 0.2706, 0.6815, 0.3209, 0.689, 0.261, 0.6932, 0.2322, 0.743, 0.2845, 0.7337, 0.2721, 0.7496, 0.224, 0.7411, 0.2322, 0.743, 0.2309, 0.7464, 0.8377, 0.6549, 0.8329, 0.6319, 0.8387, 0.6103, 0.8345, 0.663, 0.8377, 0.6549, 0.8502, 0.6552, 0.8502, 0.6552, 0.8377, 0.6549, 0.8554, 0.6468, 0.8387, 0.6103, 0.8589, 0.573, 0.8554, 0.6468, 0.8387, 0.6103, 0.8444, 0.5661, 0.8589, 0.573, 0.8685, 0.6561, 0.8554, 0.6468, 0.8668, 0.6463, 0.8268, 0.5638, 0.8444, 0.5661, 0.8301, 0.5961, 0.7309, 0.5611, 0.7139, 0.5694, 0.723, 0.5587, 0.7309, 0.5611, 0.7331, 0.5518, 0.7384, 0.5552, 0.7384, 0.5552, 0.7411, 0.5513, 0.7637, 0.5531, 0.7331, 0.5518, 0.723, 0.5587, 0.7283, 0.5444, 0.7939, 0.5484, 0.7637, 0.5531, 0.7496, 0.5452, 0.7939, 0.5484, 0.7496, 0.5452, 0.8052, 0.5372, 0.7446, 0.5408, 0.7496, 0.5452, 0.7415, 0.5468, 0.7446, 0.5408, 0.7573, 0.5384, 0.7496, 0.5452, 0.7304, 0.5403, 0.7283, 0.5444, 0.7063, 0.533, 0.7283, 0.5444, 0.6913, 0.5444, 0.7063, 0.533, 0.6913, 0.5444, 0.6979, 0.5291, 0.7063, 0.533, 0.7576, 0.5332, 0.7573, 0.5384, 0.7446, 0.5408, 0.7304, 0.5403, 0.7063, 0.533, 0.7576, 0.5332, 0.7063, 0.533, 0.6979, 0.5291, 0.7576, 0.5332, 0.7576, 0.5332, 0.7308, 0.5194, 0.7666, 0.5245, 0.6979, 0.5291, 0.6905, 0.5271, 0.7308, 0.5194, 0.8055, 0.5249, 0.7666, 0.5245, 0.772, 0.5153, 0.7308, 0.5194, 0.6905, 0.5271, 0.6928, 0.512, 0.772, 0.5153, 0.779, 0.5108, 0.8055, 0.5249, 0.779, 0.5108, 0.772, 0.5153, 0.7786, 0.5043, 0.779, 0.5108, 0.7786, 0.5043, 0.7866, 0.5017, 0.7146, 0.5759, 0.7139, 0.5694, 0.7309, 0.5611, 0.7789, 0.5, 0.7786, 0.5043, 0.7386, 0.5024, 0.7866, 0.5017, 0.7786, 0.5043, 0.7789, 0.5, 0.8055, 0.5249, 0.7866, 0.5017, 0.8079, 0.5084, 0.3153, 0.6514, 0.323, 0.6411, 0.3405, 0.6383, 0.3209, 0.689, 0.3153, 0.6514, 0.4236, 0.6679, 0.3281, 0.6329, 0.3392, 0.6333, 0.3405, 0.6383, 0.3527, 0.6329, 0.3405, 0.6383, 0.3392, 0.6333, 0.4236, 0.6679, 0.3527, 0.6329, 0.3754, 0.6228, 0.3907, 0.6166, 0.3898, 0.6243, 0.3831, 0.6161, 0.3756, 0.6163, 0.377, 0.5731, 0.3828, 0.6014, 0.3754, 0.6228, 0.3973, 0.6316, 0.4167, 0.6541, 0.3907, 0.6166, 0.3831, 0.6161, 0.3977, 0.6003, 0.3971, 0.6248, 0.3973, 0.6316, 0.3898, 0.6243, 0.3754, 0.6228, 0.4167, 0.6541, 0.4236, 0.6679, 0.4072, 0.6371, 0.4025, 0.6418, 0.3973, 0.6316, 0.4025, 0.6418, 0.4154, 0.6349, 0.4167, 0.6541, 0.4025, 0.6418, 0.4072, 0.6371, 0.4154, 0.6349, 0.4072, 0.6371, 0.3971, 0.6248, 0.4154, 0.6349, 0.4176, 0.591, 0.4086, 0.5894, 0.4272, 0.5729, 0.4167, 0.6541, 0.4154, 0.6349, 0.4268, 0.6621, 0.4236, 0.6679, 0.4268, 0.6621, 0.4355, 0.6773, 0.3153, 0.6514, 0.3136, 0.6411, 0.323, 0.6411, 0.4236, 0.6679, 0.4355, 0.6773, 0.4337, 0.6829, 0.4795, 0.3303, 0.4766, 0.3238, 0.4855, 0.3219, 0.5139, 0.3303, 0.5031, 0.322, 0.5207, 0.3225, 0.4766, 0.3238, 0.4795, 0.3303, 0.4403, 0.3581, 0.5292, 0.3323, 0.551, 0.339, 0.5495, 0.3833, 0.5139, 0.3303, 0.5292, 0.3323, 0.5495, 0.3833, 0.5495, 0.3833, 0.5355, 0.4676, 0.5131, 0.4819, 0.494, 0.4916, 0.4693, 0.5032, 0.4497, 0.4553, 0.4421, 0.4163, 0.4421, 0.3867, 0.4453, 0.3643, 0.4795, 0.3303, 0.5139, 0.3303, 0.4854, 0.3112, 0.4855, 0.3219, 0.4766, 0.3238, 0.4854, 0.3112, 0.5031, 0.322, 0.4855, 0.3219, 0.2142, 0.6371, 0.1951, 0.6369, 0.2061, 0.6297, 0.3011, 0.6481, 0.3153, 0.6514, 0.2927, 0.6546, 0.2889, 0.6461, 0.2574, 0.6456, 0.2305, 0.6399, 0.2478, 0.6382, 0.2751, 0.6607, 0.2678, 0.6462, 0.2778, 0.6536, 0.4895, 0.8753, 0.5051, 0.8735, 0.5014, 0.8806, 0.4881, 0.8805, 0.45, 0.1036, 0.4421, 0.1041, 0.4434, 0.08827, 0.5469, 0.8662, 0.5391, 0.7938, 0.5557, 0.8361, 0.4719, 0.8482, 0.4873, 0.8277, 0.4977, 0.8521, 0.4719, 0.8482, 0.4977, 0.8521, 0.4895, 0.8753, 0.4496, 0.8867, 0.4662, 0.8849, 0.4566, 0.894, 0.4426, 0.894, 0.5858, 0.4329, 0.5919, 0.4329, 0.5936, 0.4435, 0.5918, 0.4486, 0.4873, 0.8277, 0.4829, 0.8081, 0.4936, 0.796, 0.717, 0.6108, 0.7248, 0.6056, 0.7254, 0.6271, 0.7242, 0.6497, 0.716, 0.6232, 0.7254, 0.6271, 0.733, 0.6393, 0.7242, 0.6497, 0.7254, 0.6271, 0.7242, 0.6497, 0.6813, 0.7014, 0.716, 0.6232, 0.741, 0.6597, 0.7386, 0.6663, 0.7327, 0.6495, 0.7146, 0.5759, 0.6715, 0.5696, 0.7139, 0.5694, 0.577, 0.4407, 0.5858, 0.4329, 0.5918, 0.4486, 0.5918, 0.4486, 0.5972, 0.4573, 0.5865, 0.468, 0.5936, 0.4435, 0.6011, 0.4525, 0.5918, 0.4486, 0.6062, 0.4363, 0.625, 0.4329, 0.6137, 0.4439, 0.5924, 0.7019, 0.6046, 0.6987, 0.5861, 0.7143, 0.1395, 0.6162, 0.134, 0.6122, 0.1337, 0.6024, 0.1546, 0.6143, 0.1903, 0.6696, 0.1959, 0.6705, 0.1935, 0.6894, 0.1509, 0.6933, 0.1395, 0.6732, 0.1502, 0.6867, 0.2032, 0.7228, 0.1835, 0.7156, 0.202, 0.7183, 0.1394, 0.6238, 0.1346, 0.6258, 0.134, 0.6122, 0.1395, 0.6162, 0.134, 0.6122, 0.1346, 0.6258, 0.1305, 0.6241, 0.1292, 0.6074, 0.1293, 0.5933, 0.1246, 0.5731, 0.1337, 0.6024, 0.1346, 0.6258, 0.1394, 0.6238, 0.16, 0.6254, 0.169, 0.63, 0.1883, 0.63, 0.1876, 0.6366, 0.1903, 0.6696, 0.1679, 0.6905, 0.1502, 0.6867, 0.1395, 0.6732, 0.1358, 0.6616, 0.131, 0.6568, 0.1285, 0.6433, 0.1305, 0.6241, 0.2616, 0.5174, 0.2754, 0.5279, 0.2681, 0.5269, 0.507, 0.7749, 0.4758, 0.7919, 0.4856, 0.75, 0.4855, 0.2904, 0.4796, 0.2718, 0.5094, 0.2791, 0.5199, 0.2996, 0.7623, 0.6873, 0.7811, 0.6911, 0.7733, 0.6949, 0.7653, 0.6943, 0.4854, 0.3112, 0.5199, 0.2996, 0.5031, 0.322, 0.749, 0.6833, 0.7623, 0.6873, 0.7572, 0.6901, 0.7653, 0.6943, 0.7652, 0.6993, 0.7564, 0.6985, 0.7572, 0.6901, 0.7733, 0.6949, 0.7869, 0.6967, 0.7652, 0.6993, 0.7653, 0.6943, 0.7652, 0.6993, 0.7598, 0.7135, 0.7567, 0.7106, 0.7564, 0.6985, 0.7598, 0.7135, 0.7498, 0.7248, 0.7498, 0.7205, 0.7567, 0.7106, 0.7499, 0.7332, 0.75, 0.7421, 0.7425, 0.7374, 0.7426, 0.7294, 0.7521, 0.6751, 0.7623, 0.6873, 0.749, 0.6833, 0.7468, 0.6782, 0.2032, 0.7228, 0.2149, 0.7238, 0.2248, 0.7348, 0.224, 0.7411, 0.5955, 0.555, 0.6131, 0.5611, 0.6057, 0.5667, 0.2142, 0.6371, 0.2305, 0.6399, 0.2574, 0.6456, 0.2678, 0.6462, 0.2751, 0.6607, 0.2669, 0.6765, 0.2529, 0.6879, 0.2454, 0.7, 0.2385, 0.708, 0.2319, 0.7163, 0.2255, 0.721, 0.2149, 0.7238, 0.202, 0.7183, 0.1945, 0.7049, 0.1935, 0.6894, 0.1959, 0.6705, 0.2097, 0.6573, 0.2523, 0.7043, 0.2452, 0.7076, 0.2454, 0.7, 0.2523, 0.7043, 0.261, 0.6932, 0.2845, 0.7337, 0.2317, 0.7248, 0.2253, 0.7264, 0.2255, 0.721, 0.2314, 0.7354, 0.2322, 0.743, 0.224, 0.7411, 0.2248, 0.7348, 0.7331, 0.5518, 0.7283, 0.5444, 0.7415, 0.5468, 0.7411, 0.5513, 0.8377, 0.6549, 0.8345, 0.663, 0.8329, 0.6319, 0.7331, 0.5518, 0.7411, 0.5513, 0.7384, 0.5552, 0.7637, 0.5531, 0.7411, 0.5513, 0.7496, 0.5452, 0.7415, 0.5468, 0.7496, 0.5452, 0.7411, 0.5513, 0.7283, 0.5444, 0.7304, 0.5403, 0.7446, 0.5408, 0.7415, 0.5468, 0.3606, 0.6178, 0.3756, 0.6163, 0.3754, 0.6228, 0.3621, 0.6252, 0.7576, 0.5332, 0.8052, 0.5372, 0.7573, 0.5384, 0.7666, 0.5245, 0.8055, 0.5249, 0.7576, 0.5332, 0.7866, 0.5017, 0.8055, 0.5249, 0.779, 0.5108, 0.3281, 0.6329, 0.3405, 0.6383, 0.323, 0.6411, 0.3527, 0.6329, 0.3392, 0.6333, 0.3455, 0.6255, 0.3527, 0.6329, 0.3455, 0.6255, 0.3621, 0.6252, 0.3606, 0.6178, 0.3621, 0.6252, 0.3455, 0.6255, 0.3754, 0.6228, 0.3756, 0.6163, 0.3831, 0.6161, 0.3898, 0.6243, 0.3907, 0.6166, 0.3977, 0.6003, 0.3971, 0.6248, 0.3898, 0.6243, 0.3977, 0.6003, 0.3831, 0.6161, 0.3828, 0.6014, 0.3971, 0.6248, 0.3977, 0.6003, 0.4176, 0.591, 0.4154, 0.6349, 0.4072, 0.6371, 0.3973, 0.6316, 0.3971, 0.6248, 0.4636, 0.5427, 0.463, 0.5657, 0.4272, 0.5729, 0.4086, 0.5894, 0.3977, 0.6003, 0.3466, 0.5671, 0.3407, 0.5636, 0.3304, 0.5545, 0.332, 0.5492, 0.446, 0.5073, 0.4268, 0.6621, 0.4236, 0.6679, 0.4167, 0.6541, 0.4315, 0.5807, 0.4154, 0.6349, 0.4176, 0.591, 0.5207, 0.3225, 0.5423, 0.3307, 0.5292, 0.3323, 0.5139, 0.3303])
me_cube.materials.append(mat_material)
me_cube.use_remesh_preserve_volume = False
me_cube.use_remesh_preserve_attributes = False
me_cube.use_mirror_vertex_groups = False
me_cube.update()

# ---- objects
ob_cube = bpy.data.objects.new('Cube', me_cube)

# ---- transforms, parenting, visibility, modifiers, constraints
ob_cube.location = (0.0, 0.0, 0.0)
ob_cube.lock_rotations_4d = False
ob_cube.empty_display_type = 'ARROWS'
ob_cube.lineart.crease_threshold = 0.0

# ---- collection membership
col_collection.objects.link(ob_cube)

# ---- scene / render settings (as saved in the file)
scene.frame_start = 1; scene.frame_end = 250; scene.frame_set(1)
scene.render.engine = 'BLENDER_EEVEE_NEXT'
scene.cycles.use_denoising = False
scene.cycles.samples = 128
scene.cycles.sampling_pattern = 'TABULATED_SOBOL'
scene.cycles.use_adaptive_sampling = False
scene.cycles.use_light_tree = False
scene.view_settings.view_transform = 'Filmic'
bpy.context.view_layer.update()

# ---- added for rendering (the .blend has no active camera and no usable light): camera, sun
cam_auto = bpy.data.cameras.new('AutoCamera')
cam_auto.lens = 50.0
cam_auto.sensor_width = 36.0
cam_auto.clip_end = 1000.0
ob_auto_camera = bpy.data.objects.new('AutoCamera', cam_auto)
scene.collection.objects.link(ob_auto_camera)
ob_auto_camera.location = (2.53399, -3.10987, 2.03187)
ob_auto_camera.rotation_euler = (1.09748, -7.21219e-08, 0.694738)
scene.camera = ob_auto_camera
light_auto_sun = bpy.data.lights.new('AutoSun', 'SUN')
light_auto_sun.energy = 3.0
light_auto_sun.angle = 0.0523599
ob_auto_sun = bpy.data.objects.new('AutoSun', light_auto_sun)
scene.collection.objects.link(ob_auto_sun)
ob_auto_sun.rotation_euler = (0.872665, 0.174533, 0.523599)
bpy.context.view_layer.update()
